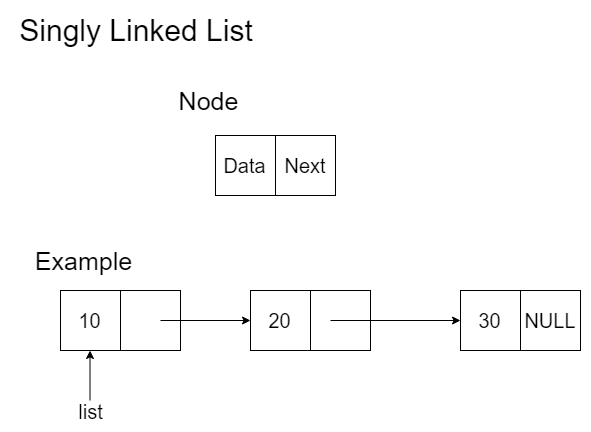

The diagram above was exported from draw.io. Its source (the exported page's mxGraphModel, read from the mxfile embedded in the PNG):
<mxGraphModel dx="1167" dy="605" grid="1" gridSize="10" guides="1" tooltips="1" connect="1" arrows="1" fold="1" page="1" pageScale="1" pageWidth="850" pageHeight="1100" math="0" shadow="0">
  <root>
    <mxCell id="0" />
    <mxCell id="1" parent="0" />
    <mxCell id="zPfM5lWuPDi6nBoRda7l-1" value="&lt;font style=&quot;font-size: 30px&quot;&gt;Singly Linked List&lt;/font&gt;" style="text;html=1;strokeColor=none;fillColor=none;align=center;verticalAlign=middle;whiteSpace=wrap;rounded=0;" vertex="1" parent="1">
      <mxGeometry x="80" y="50" width="250" height="40" as="geometry" />
    </mxCell>
    <mxCell id="zPfM5lWuPDi6nBoRda7l-340" value="&lt;font style=&quot;font-size: 20px&quot;&gt;Data&lt;/font&gt;" style="whiteSpace=wrap;html=1;aspect=fixed;" vertex="1" parent="1">
      <mxGeometry x="285" y="175" width="60" height="60" as="geometry" />
    </mxCell>
    <mxCell id="zPfM5lWuPDi6nBoRda7l-341" value="&lt;font style=&quot;font-size: 20px&quot;&gt;Next&lt;/font&gt;" style="whiteSpace=wrap;html=1;aspect=fixed;" vertex="1" parent="1">
      <mxGeometry x="345" y="175" width="60" height="60" as="geometry" />
    </mxCell>
    <mxCell id="zPfM5lWuPDi6nBoRda7l-342" value="&lt;font style=&quot;font-size: 25px&quot;&gt;Node&lt;/font&gt;" style="text;html=1;strokeColor=none;fillColor=none;align=center;verticalAlign=middle;whiteSpace=wrap;rounded=0;" vertex="1" parent="1">
      <mxGeometry x="245" y="125" width="65" height="30" as="geometry" />
    </mxCell>
    <mxCell id="zPfM5lWuPDi6nBoRda7l-345" value="&lt;font style=&quot;font-size: 25px&quot;&gt;Example&lt;/font&gt;" style="text;html=1;strokeColor=none;fillColor=none;align=center;verticalAlign=middle;whiteSpace=wrap;rounded=0;" vertex="1" parent="1">
      <mxGeometry x="100" y="285" width="105" height="30" as="geometry" />
    </mxCell>
    <mxCell id="zPfM5lWuPDi6nBoRda7l-346" value="&lt;font style=&quot;font-size: 20px&quot;&gt;10&lt;/font&gt;" style="whiteSpace=wrap;html=1;aspect=fixed;" vertex="1" parent="1">
      <mxGeometry x="130" y="330" width="60" height="60" as="geometry" />
    </mxCell>
    <mxCell id="zPfM5lWuPDi6nBoRda7l-347" value="&lt;span style=&quot;font-size: 20px&quot;&gt;&amp;nbsp;&amp;nbsp;&lt;/span&gt;&lt;br&gt;" style="whiteSpace=wrap;html=1;aspect=fixed;" vertex="1" parent="1">
      <mxGeometry x="190" y="330" width="60" height="60" as="geometry" />
    </mxCell>
    <mxCell id="zPfM5lWuPDi6nBoRda7l-348" value="&lt;font style=&quot;font-size: 20px&quot;&gt;20&lt;/font&gt;" style="whiteSpace=wrap;html=1;aspect=fixed;" vertex="1" parent="1">
      <mxGeometry x="320" y="330" width="60" height="60" as="geometry" />
    </mxCell>
    <mxCell id="zPfM5lWuPDi6nBoRda7l-349" value="&lt;span style=&quot;font-size: 20px&quot;&gt;&amp;nbsp;&amp;nbsp;&lt;/span&gt;&lt;br&gt;" style="whiteSpace=wrap;html=1;aspect=fixed;" vertex="1" parent="1">
      <mxGeometry x="380" y="330" width="60" height="60" as="geometry" />
    </mxCell>
    <mxCell id="zPfM5lWuPDi6nBoRda7l-350" value="&lt;font style=&quot;font-size: 20px&quot;&gt;30&lt;/font&gt;" style="whiteSpace=wrap;html=1;aspect=fixed;" vertex="1" parent="1">
      <mxGeometry x="530" y="330" width="60" height="60" as="geometry" />
    </mxCell>
    <mxCell id="zPfM5lWuPDi6nBoRda7l-351" value="&lt;font style=&quot;font-size: 20px&quot;&gt;NULL&lt;/font&gt;" style="whiteSpace=wrap;html=1;aspect=fixed;" vertex="1" parent="1">
      <mxGeometry x="590" y="330" width="60" height="60" as="geometry" />
    </mxCell>
    <mxCell id="zPfM5lWuPDi6nBoRda7l-352" value="" style="endArrow=classic;html=1;" edge="1" parent="1">
      <mxGeometry width="50" height="50" relative="1" as="geometry">
        <mxPoint x="230" y="360" as="sourcePoint" />
        <mxPoint x="320" y="360" as="targetPoint" />
      </mxGeometry>
    </mxCell>
    <mxCell id="zPfM5lWuPDi6nBoRda7l-353" value="" style="endArrow=classic;html=1;" edge="1" parent="1">
      <mxGeometry width="50" height="50" relative="1" as="geometry">
        <mxPoint x="400" y="360" as="sourcePoint" />
        <mxPoint x="530" y="360" as="targetPoint" />
      </mxGeometry>
    </mxCell>
    <mxCell id="zPfM5lWuPDi6nBoRda7l-368" value="" style="endArrow=classic;html=1;" edge="1" parent="1">
      <mxGeometry width="50" height="50" relative="1" as="geometry">
        <mxPoint x="159.5" y="440" as="sourcePoint" />
        <mxPoint x="159.5" y="390" as="targetPoint" />
      </mxGeometry>
    </mxCell>
    <mxCell id="zPfM5lWuPDi6nBoRda7l-369" value="&lt;font style=&quot;font-size: 20px&quot;&gt;list&lt;/font&gt;" style="text;html=1;strokeColor=none;fillColor=none;align=center;verticalAlign=middle;whiteSpace=wrap;rounded=0;" vertex="1" parent="1">
      <mxGeometry x="140" y="440" width="40" height="20" as="geometry" />
    </mxCell>
  </root>
</mxGraphModel>